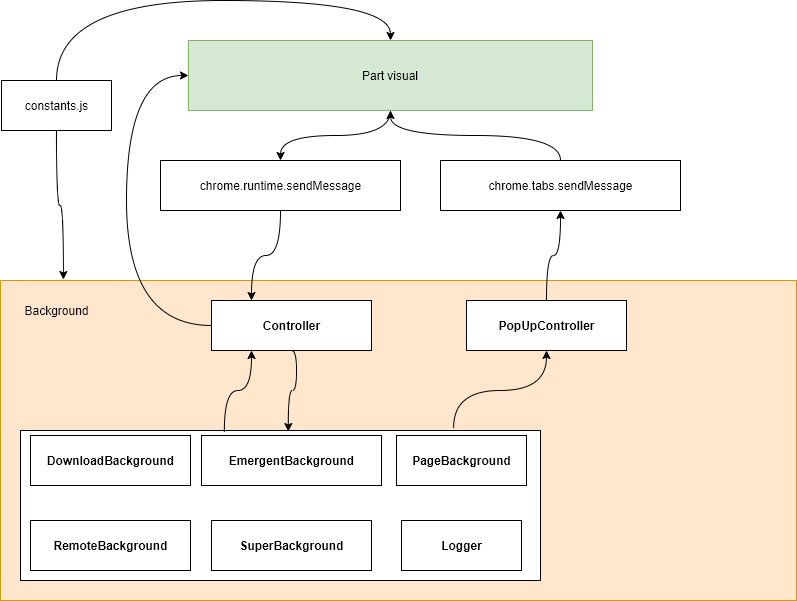

The diagram above was exported from draw.io. Its source (the exported page's mxGraphModel, read from the mxfile embedded in the PNG):
<mxGraphModel dx="1422" dy="884" grid="1" gridSize="10" guides="1" tooltips="1" connect="1" arrows="1" fold="1" page="1" pageScale="1" pageWidth="827" pageHeight="1169" math="0" shadow="0">
  <root>
    <mxCell id="0Wq8xdobXtHlMszR-8lY-0" />
    <mxCell id="0Wq8xdobXtHlMszR-8lY-1" parent="0Wq8xdobXtHlMszR-8lY-0" />
    <mxCell id="7pQB2A2o0VnYG7a3tzQG-9" value="" style="rounded=0;whiteSpace=wrap;html=1;fillColor=#ffe6cc;strokeColor=#d79b00;" vertex="1" parent="0Wq8xdobXtHlMszR-8lY-1">
      <mxGeometry x="14" y="290" width="796" height="320" as="geometry" />
    </mxCell>
    <mxCell id="7pQB2A2o0VnYG7a3tzQG-0" value="" style="verticalLabelPosition=bottom;verticalAlign=top;html=1;shape=mxgraph.basic.rect;fillColor2=none;strokeWidth=1;size=20;indent=5;" vertex="1" parent="0Wq8xdobXtHlMszR-8lY-1">
      <mxGeometry x="34" y="440" width="520" height="150" as="geometry" />
    </mxCell>
    <mxCell id="7pQB2A2o0VnYG7a3tzQG-1" value="&lt;span style=&quot;font-weight: 700&quot;&gt;DownloadBackground&lt;/span&gt;" style="html=1;" vertex="1" parent="0Wq8xdobXtHlMszR-8lY-1">
      <mxGeometry x="44" y="445" width="160" height="50" as="geometry" />
    </mxCell>
    <mxCell id="7pQB2A2o0VnYG7a3tzQG-2" value="&lt;span style=&quot;font-weight: 700&quot;&gt;EmergentBackground&lt;/span&gt;" style="html=1;" vertex="1" parent="0Wq8xdobXtHlMszR-8lY-1">
      <mxGeometry x="215" y="445" width="180" height="50" as="geometry" />
    </mxCell>
    <mxCell id="7pQB2A2o0VnYG7a3tzQG-3" value="&lt;span style=&quot;font-weight: 700&quot;&gt;PageBackground&lt;/span&gt;" style="html=1;" vertex="1" parent="0Wq8xdobXtHlMszR-8lY-1">
      <mxGeometry x="410" y="445" width="130" height="50" as="geometry" />
    </mxCell>
    <mxCell id="7pQB2A2o0VnYG7a3tzQG-4" value="&lt;span style=&quot;font-weight: 700&quot;&gt;SuperBackground&lt;/span&gt;" style="html=1;" vertex="1" parent="0Wq8xdobXtHlMszR-8lY-1">
      <mxGeometry x="225" y="530" width="160" height="50" as="geometry" />
    </mxCell>
    <mxCell id="7pQB2A2o0VnYG7a3tzQG-5" value="&lt;span style=&quot;font-weight: 700&quot;&gt;RemoteBackground&lt;/span&gt;" style="html=1;" vertex="1" parent="0Wq8xdobXtHlMszR-8lY-1">
      <mxGeometry x="44" y="530" width="160" height="50" as="geometry" />
    </mxCell>
    <mxCell id="7pQB2A2o0VnYG7a3tzQG-6" value="&lt;span style=&quot;font-weight: 700&quot;&gt;Logger&lt;/span&gt;" style="html=1;" vertex="1" parent="0Wq8xdobXtHlMszR-8lY-1">
      <mxGeometry x="415" y="530" width="120" height="50" as="geometry" />
    </mxCell>
    <mxCell id="7pQB2A2o0VnYG7a3tzQG-17" style="edgeStyle=orthogonalEdgeStyle;curved=1;rounded=0;orthogonalLoop=1;jettySize=auto;html=1;exitX=0.5;exitY=1;exitDx=0;exitDy=0;entryX=0.515;entryY=0.007;entryDx=0;entryDy=0;entryPerimeter=0;" edge="1" parent="0Wq8xdobXtHlMszR-8lY-1" source="7pQB2A2o0VnYG7a3tzQG-7" target="7pQB2A2o0VnYG7a3tzQG-0">
      <mxGeometry relative="1" as="geometry">
        <Array as="points">
          <mxPoint x="310" y="360" />
          <mxPoint x="310" y="400" />
          <mxPoint x="302" y="400" />
        </Array>
      </mxGeometry>
    </mxCell>
    <mxCell id="7pQB2A2o0VnYG7a3tzQG-21" style="edgeStyle=orthogonalEdgeStyle;curved=1;rounded=0;orthogonalLoop=1;jettySize=auto;html=1;exitX=0;exitY=0.5;exitDx=0;exitDy=0;entryX=0;entryY=0.5;entryDx=0;entryDy=0;" edge="1" parent="0Wq8xdobXtHlMszR-8lY-1" source="7pQB2A2o0VnYG7a3tzQG-7" target="7pQB2A2o0VnYG7a3tzQG-13">
      <mxGeometry relative="1" as="geometry">
        <Array as="points">
          <mxPoint x="140" y="335" />
          <mxPoint x="140" y="85" />
        </Array>
      </mxGeometry>
    </mxCell>
    <mxCell id="7pQB2A2o0VnYG7a3tzQG-7" value="&lt;span style=&quot;font-weight: 700&quot;&gt;Controller&lt;/span&gt;" style="html=1;" vertex="1" parent="0Wq8xdobXtHlMszR-8lY-1">
      <mxGeometry x="225" y="310" width="160" height="50" as="geometry" />
    </mxCell>
    <mxCell id="7pQB2A2o0VnYG7a3tzQG-12" style="edgeStyle=orthogonalEdgeStyle;curved=1;rounded=0;orthogonalLoop=1;jettySize=auto;html=1;exitX=0.5;exitY=1;exitDx=0;exitDy=0;entryX=0.25;entryY=0;entryDx=0;entryDy=0;" edge="1" parent="0Wq8xdobXtHlMszR-8lY-1" source="7pQB2A2o0VnYG7a3tzQG-10" target="7pQB2A2o0VnYG7a3tzQG-7">
      <mxGeometry relative="1" as="geometry" />
    </mxCell>
    <mxCell id="7pQB2A2o0VnYG7a3tzQG-10" value="chrome.runtime.sendMessage" style="html=1;" vertex="1" parent="0Wq8xdobXtHlMszR-8lY-1">
      <mxGeometry x="174" y="170" width="240" height="50" as="geometry" />
    </mxCell>
    <mxCell id="7pQB2A2o0VnYG7a3tzQG-11" value="Background" style="text;html=1;align=center;verticalAlign=middle;resizable=0;points=[];autosize=1;" vertex="1" parent="0Wq8xdobXtHlMszR-8lY-1">
      <mxGeometry x="30" y="310" width="80" height="20" as="geometry" />
    </mxCell>
    <mxCell id="7pQB2A2o0VnYG7a3tzQG-14" style="edgeStyle=orthogonalEdgeStyle;curved=1;rounded=0;orthogonalLoop=1;jettySize=auto;html=1;exitX=0.5;exitY=1;exitDx=0;exitDy=0;entryX=0.5;entryY=0;entryDx=0;entryDy=0;" edge="1" parent="0Wq8xdobXtHlMszR-8lY-1" source="7pQB2A2o0VnYG7a3tzQG-13" target="7pQB2A2o0VnYG7a3tzQG-10">
      <mxGeometry relative="1" as="geometry" />
    </mxCell>
    <mxCell id="7pQB2A2o0VnYG7a3tzQG-13" value="Part visual" style="rounded=0;whiteSpace=wrap;html=1;fillColor=#d5e8d4;strokeColor=#82b366;" vertex="1" parent="0Wq8xdobXtHlMszR-8lY-1">
      <mxGeometry x="202" y="50" width="404" height="70" as="geometry" />
    </mxCell>
    <mxCell id="7pQB2A2o0VnYG7a3tzQG-25" value="" style="edgeStyle=orthogonalEdgeStyle;curved=1;rounded=0;orthogonalLoop=1;jettySize=auto;html=1;" edge="1" parent="0Wq8xdobXtHlMszR-8lY-1" source="7pQB2A2o0VnYG7a3tzQG-19" target="7pQB2A2o0VnYG7a3tzQG-13">
      <mxGeometry relative="1" as="geometry" />
    </mxCell>
    <mxCell id="7pQB2A2o0VnYG7a3tzQG-19" value="chrome.tabs.sendMessage" style="html=1;" vertex="1" parent="0Wq8xdobXtHlMszR-8lY-1">
      <mxGeometry x="454" y="170" width="240" height="50" as="geometry" />
    </mxCell>
    <mxCell id="7pQB2A2o0VnYG7a3tzQG-24" style="edgeStyle=orthogonalEdgeStyle;curved=1;rounded=0;orthogonalLoop=1;jettySize=auto;html=1;exitX=0.5;exitY=0;exitDx=0;exitDy=0;entryX=0.5;entryY=1;entryDx=0;entryDy=0;" edge="1" parent="0Wq8xdobXtHlMszR-8lY-1" source="7pQB2A2o0VnYG7a3tzQG-20" target="7pQB2A2o0VnYG7a3tzQG-19">
      <mxGeometry relative="1" as="geometry" />
    </mxCell>
    <mxCell id="7pQB2A2o0VnYG7a3tzQG-20" value="&lt;span style=&quot;font-weight: 700&quot;&gt;PopUpController&lt;/span&gt;" style="html=1;" vertex="1" parent="0Wq8xdobXtHlMszR-8lY-1">
      <mxGeometry x="480" y="310" width="160" height="50" as="geometry" />
    </mxCell>
    <mxCell id="7pQB2A2o0VnYG7a3tzQG-22" style="edgeStyle=orthogonalEdgeStyle;curved=1;rounded=0;orthogonalLoop=1;jettySize=auto;html=1;exitX=0.392;exitY=0.007;exitDx=0;exitDy=0;exitPerimeter=0;entryX=0.25;entryY=1;entryDx=0;entryDy=0;" edge="1" parent="0Wq8xdobXtHlMszR-8lY-1" source="7pQB2A2o0VnYG7a3tzQG-0" target="7pQB2A2o0VnYG7a3tzQG-7">
      <mxGeometry relative="1" as="geometry">
        <mxPoint x="360" y="370" as="sourcePoint" />
        <mxPoint x="370" y="280" as="targetPoint" />
        <Array as="points" />
      </mxGeometry>
    </mxCell>
    <mxCell id="7pQB2A2o0VnYG7a3tzQG-23" style="edgeStyle=orthogonalEdgeStyle;curved=1;rounded=0;orthogonalLoop=1;jettySize=auto;html=1;exitX=0.833;exitY=-0.02;exitDx=0;exitDy=0;entryX=0.5;entryY=1;entryDx=0;entryDy=0;exitPerimeter=0;" edge="1" parent="0Wq8xdobXtHlMszR-8lY-1" source="7pQB2A2o0VnYG7a3tzQG-0" target="7pQB2A2o0VnYG7a3tzQG-20">
      <mxGeometry relative="1" as="geometry">
        <mxPoint x="795" y="350" as="sourcePoint" />
        <mxPoint x="772" y="100" as="targetPoint" />
        <Array as="points">
          <mxPoint x="467" y="400" />
          <mxPoint x="560" y="400" />
        </Array>
      </mxGeometry>
    </mxCell>
    <mxCell id="7pQB2A2o0VnYG7a3tzQG-28" style="edgeStyle=orthogonalEdgeStyle;curved=1;rounded=0;orthogonalLoop=1;jettySize=auto;html=1;exitX=0.5;exitY=1;exitDx=0;exitDy=0;entryX=0.079;entryY=-0.003;entryDx=0;entryDy=0;entryPerimeter=0;" edge="1" parent="0Wq8xdobXtHlMszR-8lY-1" source="7pQB2A2o0VnYG7a3tzQG-27" target="7pQB2A2o0VnYG7a3tzQG-9">
      <mxGeometry relative="1" as="geometry" />
    </mxCell>
    <mxCell id="7pQB2A2o0VnYG7a3tzQG-29" style="edgeStyle=orthogonalEdgeStyle;curved=1;rounded=0;orthogonalLoop=1;jettySize=auto;html=1;exitX=0.5;exitY=0;exitDx=0;exitDy=0;entryX=0.5;entryY=0;entryDx=0;entryDy=0;" edge="1" parent="0Wq8xdobXtHlMszR-8lY-1" source="7pQB2A2o0VnYG7a3tzQG-27" target="7pQB2A2o0VnYG7a3tzQG-13">
      <mxGeometry relative="1" as="geometry">
        <Array as="points">
          <mxPoint x="70" y="10" />
          <mxPoint x="404" y="10" />
        </Array>
      </mxGeometry>
    </mxCell>
    <mxCell id="7pQB2A2o0VnYG7a3tzQG-27" value="constants.js" style="html=1;" vertex="1" parent="0Wq8xdobXtHlMszR-8lY-1">
      <mxGeometry x="15" y="90" width="110" height="50" as="geometry" />
    </mxCell>
  </root>
</mxGraphModel>